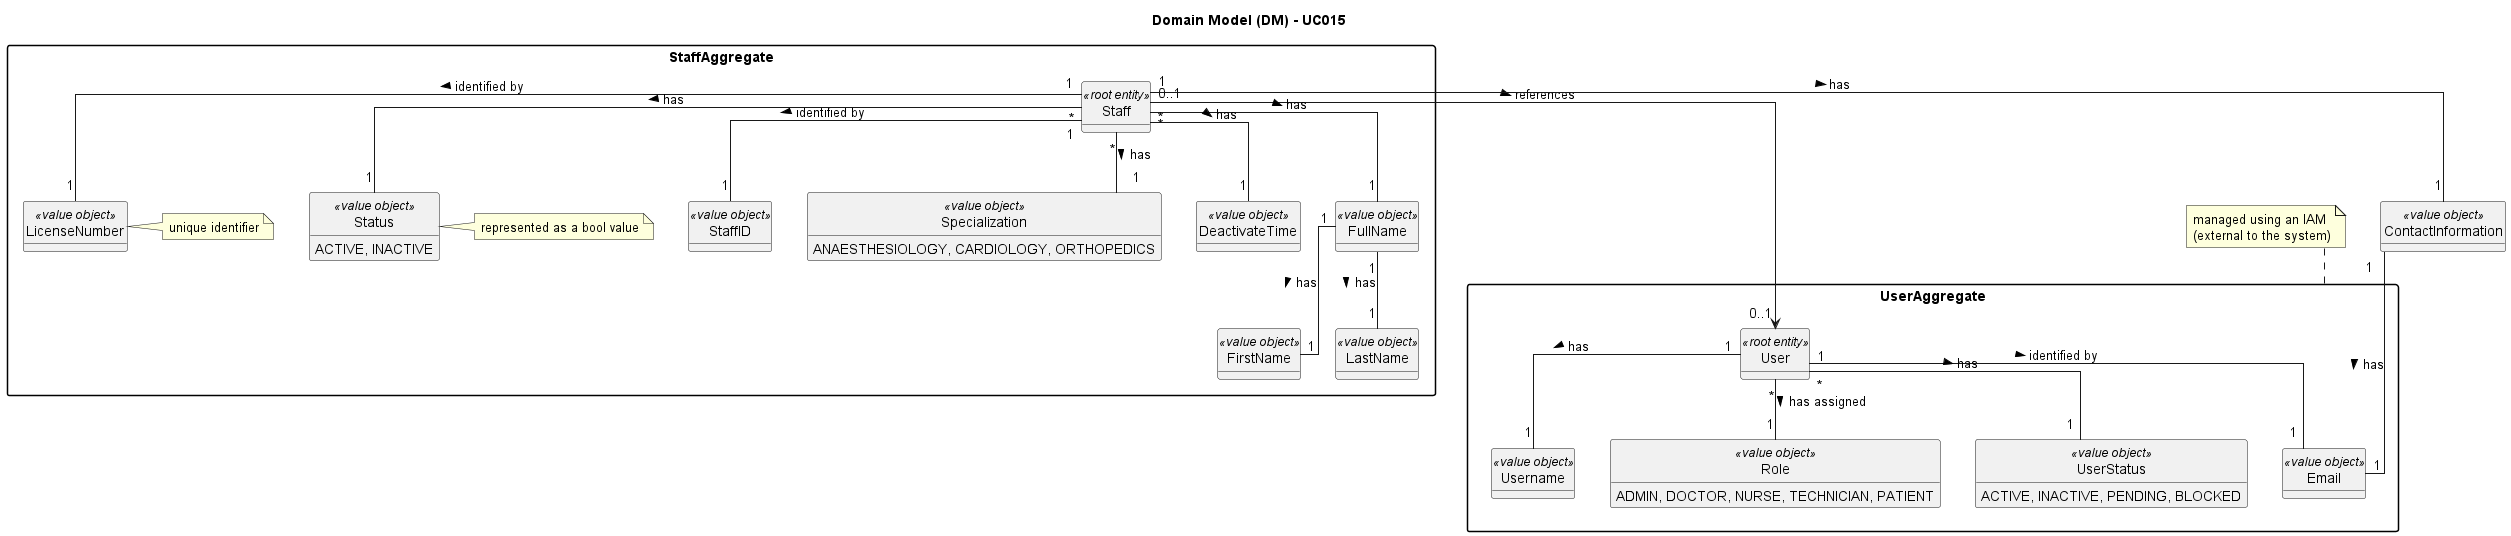

The diagram above was rendered by PlantUML. Its source (embedded in the PNG):
@startuml uc015-domain-model
skinparam packageStyle rectangle
skinparam shadowing false
skinparam classAttributeIconSize 0
skinparam linetype ortho

left to right direction
top to bottom direction

hide methods
hide circle

title Domain Model (DM) - UC015

package UserAggregate {
  class User <<root entity>>
  class Username <<value object>>
  class Email <<value object>>
  class Role <<value object>> {
    ADMIN, DOCTOR, NURSE, TECHNICIAN, PATIENT
  }
  class UserStatus <<value object>> {
    ACTIVE, INACTIVE, PENDING, BLOCKED
  }
}
note top of UserAggregate: managed using an IAM\n(external to the system)

package StaffAggregate {
  class Staff <<root entity>>
  class StaffID <<value object>>
  class LicenseNumber <<value object>>
  note right of LicenseNumber: unique identifier
  class Status <<value object>> {
    ACTIVE, INACTIVE
  }
  note right of Status: represented as a bool value
  class Specialization <<value object>> {
    ANAESTHESIOLOGY, CARDIOLOGY, ORTHOPEDICS
  }
  class DeactivateTime <<value object>>
  class FullName <<value object>>
  class FirstName <<value object>>
  class LastName <<value object>>
}

class ContactInformation <<value object>>


FullName "1" -- "1" FirstName : > has
FullName "1" -- "1" LastName : > has
ContactInformation "1" --- "1" Email : > has

User "1" -- "1" Username : > has
User "1" -- "1" Email : > identified by
User "*" -- "1" Role : > has assigned
User "*" -- "1" UserStatus : > has

User "0..1" <-- "0..1" Staff : < references

Staff "1" -- "1" StaffID : > identified by
Staff "*" -- "1" FullName : > has
Staff "1" -- "1" LicenseNumber : > identified by
Staff "*" -- "1" Specialization : > has
Staff "1" -- "1" ContactInformation : > has
Staff "*" -- "1" DeactivateTime : > has
Staff "*" -- "1" Status : > has


@enduml